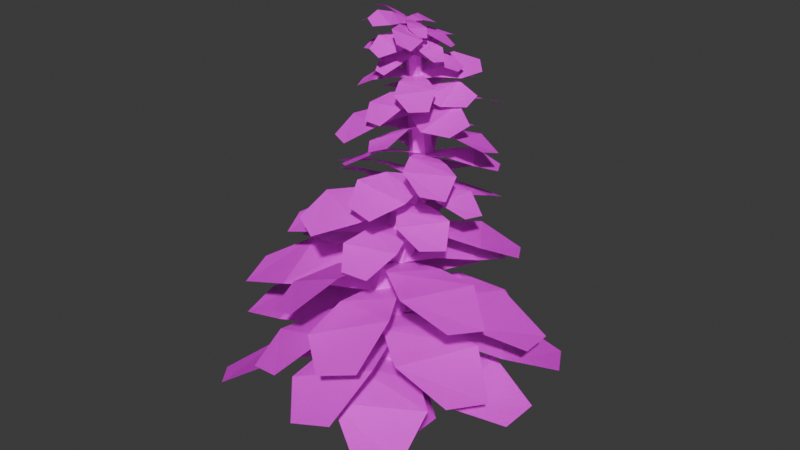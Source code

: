# Source: Tree3.blend  (saved by Blender 4.5.88; exported with 4.5.12 LTS)
import bpy
from mathutils import Matrix  # noqa: F401  (used for matrix-valued properties, if any)

bpy.ops.wm.read_factory_settings(use_empty=True)
scene = bpy.context.scene
scene.name = 'Scene'

# ---- collections
col_collection = bpy.data.collections.new('Collection'); scene.collection.children.link(col_collection)
col_leaves = bpy.data.collections.new('Leaves'); col_collection.children.link(col_leaves)

# ---- images (referenced by path relative to the original .blend; pixels are not part of the script)
import os
ASSET_DIR = os.environ.get("B2B_ASSET_DIR", "")  # directory of the original .blend (textures are referenced by path, not embedded)
HERE = os.path.dirname(os.path.abspath(__file__))  # packed textures are extracted next to this script under _unpacked/

def load_image(name, relpath, width, height, colorspace="sRGB"):
    """Load a texture the original file referenced (path relative to the .blend, or extracted next to this script)."""
    p = next((c for c in (os.path.join(HERE, relpath), os.path.join(ASSET_DIR, relpath)) if relpath and os.path.exists(c)), "")
    if p:
        img = bpy.data.images.load(p, check_existing=True)
        img.name = name
    else:  # same state as the original file: an image datablock whose file is absent (Cycles renders it pink)
        img = bpy.data.images.new(name, width, height)
        img.source = "FILE"
        img.filepath = "//" + (relpath or name)
    img.colorspace_settings.name = colorspace
    return img
img_endesga_x64_png_001 = load_image('endesga x64.png.001', 'endesga x64.png', 1024, 1024, 'sRGB')

# ---- materials (node trees are filled in below, after node groups)
mat_material = bpy.data.materials.new('Material')
mat_material.alpha_threshold = 0.0
mat_material.roughness = 0.5
mat_material.line_color = (0.0, 0.0, 0.0, 1.0)

# ---- material node trees
mat_material.use_nodes = True; mat_material.node_tree.nodes.clear()
_N = mat_material.node_tree.nodes; _L = mat_material.node_tree.links
n0 = _N.new('ShaderNodeOutputMaterial'); n0.name = 'Material Output'; n0.location = (300, 300)
n1 = _N.new('ShaderNodeBsdfPrincipled'); n1.name = 'Principled BSDF'; n1.location = (10, 300)
n1.inputs[3].default_value = 1.45
n2 = _N.new('ShaderNodeTexImage'); n2.name = 'Image Texture'; n2.location = (-325, 291)
n2.image = img_endesga_x64_png_001
_L.new(n1.outputs[0], n0.inputs[0])
_L.new(n2.outputs[0], n1.inputs[0])
n0.is_active_output = True

# ---- world
world_world = bpy.data.worlds.new('World'); scene.world = world_world
world_world.use_nodes = True; world_world.node_tree.nodes.clear()
_N = world_world.node_tree.nodes; _L = world_world.node_tree.links
n0 = _N.new('ShaderNodeOutputWorld'); n0.name = 'World Output'; n0.location = (300, 300)
n1 = _N.new('ShaderNodeBackground'); n1.name = 'Background'; n1.location = (10, 300)
n1.inputs[0].default_value = (0.05088, 0.05088, 0.05088, 1.0)
_L.new(n1.outputs[0], n0.inputs[0])
n0.is_active_output = True
world_world.color = (0.05088, 0.05088, 0.05088)
world_world.sun_shadow_jitter_overblur = 0.0

# ---- meshes
me_cylinder = bpy.data.meshes.new('Cylinder')
me_cylinder.from_pydata([(0.0, 1.374, 1.192e-07), (0.0, 0.226, 2.0), (1.19, 0.687, 1.192e-07), (0.1957, 0.113, 2.0), (1.19, -0.687, 1.192e-07), (0.1957, -0.113, 2.0), (0.0, -1.374, 1.192e-07), (0.0, -0.226, 2.0), (-1.19, -0.687, 1.192e-07), (-0.1957, -0.113, 2.0), (-1.19, 0.687, 1.192e-07), (-0.1957, 0.113, 2.0), (-0.8069, 0.00809, 0.6667), (-0.2788, 1.747, 1.336), (0.2256, 1.456, 1.336), (0.05915, -0.4919, 0.6667), (0.2256, 0.8732, 1.336), (0.05915, -1.492, 0.6667), (-0.2788, 0.582, 1.336), (-0.8069, -1.992, 0.6667), (-0.7833, 0.8732, 1.336), (-1.673, -1.492, 0.6667), (-0.7833, 1.456, 1.336), (-1.673, -0.4919, 0.6667)], [], [(13, 1, 3, 14), (14, 3, 5, 16), (16, 5, 7, 18), (18, 7, 9, 20), (3, 1, 11, 9, 7, 5), (20, 9, 11, 22), (22, 11, 1, 13), (0, 2, 4, 6, 8, 10), (10, 23, 12, 0), (23, 22, 13, 12), (8, 21, 23, 10), (21, 20, 22, 23), (6, 19, 21, 8), (19, 18, 20, 21), (4, 17, 19, 6), (17, 16, 18, 19), (2, 15, 17, 4), (15, 14, 16, 17), (0, 12, 15, 2), (12, 13, 14, 15)])
_uv = me_cylinder.uv_layers.new(name='UVMap')
_uv.uv.foreach_set('vector', [0.3917, 0.1237, 0.3918, 0.1738, 0.3918, 0.1738, 0.3918, 0.1237, 0.3918, 0.1237, 0.3918, 0.1738, 0.3918, 0.1738, 0.3918, 0.1237, 0.3918, 0.1237, 0.3918, 0.1738, 0.3918, 0.1738, 0.3917, 0.1237, 0.3917, 0.1237, 0.3918, 0.1738, 0.3917, 0.1738, 0.3916, 0.1237, 0.3918, 0.1738, 0.3918, 0.1738, 0.3917, 0.1738, 0.3917, 0.1738, 0.3918, 0.1738, 0.3918, 0.1738, 0.3916, 0.1237, 0.3917, 0.1738, 0.3917, 0.1738, 0.3916, 0.1237, 0.3916, 0.1237, 0.3917, 0.1738, 0.3918, 0.1738, 0.3917, 0.1237, 0.3918, 0.02274, 0.392, 0.02274, 0.392, 0.02274, 0.3918, 0.02274, 0.3915, 0.02274, 0.3915, 0.02274, 0.3915, 0.02274, 0.3914, 0.0731, 0.3916, 0.0731, 0.3918, 0.02274, 0.3914, 0.0731, 0.3916, 0.1237, 0.3917, 0.1237, 0.3916, 0.0731, 0.3915, 0.02274, 0.3914, 0.0731, 0.3914, 0.0731, 0.3915, 0.02274, 0.3914, 0.0731, 0.3916, 0.1237, 0.3916, 0.1237, 0.3914, 0.0731, 0.3918, 0.02274, 0.3916, 0.0731, 0.3914, 0.0731, 0.3915, 0.02274, 0.3916, 0.0731, 0.3917, 0.1237, 0.3916, 0.1237, 0.3914, 0.0731, 0.392, 0.02274, 0.3918, 0.0731, 0.3916, 0.0731, 0.3918, 0.02274, 0.3918, 0.0731, 0.3918, 0.1237, 0.3917, 0.1237, 0.3916, 0.0731, 0.392, 0.02274, 0.3918, 0.0731, 0.3918, 0.0731, 0.392, 0.02274, 0.3918, 0.0731, 0.3918, 0.1237, 0.3918, 0.1237, 0.3918, 0.0731, 0.3918, 0.02274, 0.3916, 0.0731, 0.3918, 0.0731, 0.392, 0.02274, 0.3916, 0.0731, 0.3917, 0.1237, 0.3918, 0.1237, 0.3918, 0.0731])
me_cylinder.materials.append(mat_material)
me_cylinder.update()
me_plane = bpy.data.meshes.new('Plane')
me_plane.from_pydata([(-6.417e-08, -0.6992, 0.0), (2.604, -0.7825, -0.3514), (-5.952e-08, 0.6992, 0.0), (2.604, 1.218, -0.3514), (0.8608, -1.537, 0.2514), (1.772, -2.115, 0.0975), (1.648, 1.998, 0.296), (0.8608, 1.409, 0.2514)], [], [(5, 1, 3, 6), (0, 4, 7, 2), (4, 5, 6, 7)])
_uv = me_plane.uv_layers.new(name='UVMap')
_uv.uv.foreach_set('vector', [0.3287, 0.269, 0.3282, 0.3858, 0.3282, 0.3858, 0.3289, 0.2516, 0.3286, 0.02009, 0.3289, 0.141, 0.3289, 0.141, 0.3286, 0.02009, 0.3289, 0.141, 0.3287, 0.269, 0.3289, 0.2516, 0.3289, 0.141])
me_plane.materials.append(mat_material)
me_plane.update()

# ---- objects
ob_cylinder = bpy.data.objects.new('Cylinder', me_cylinder)
ob_plane = bpy.data.objects.new('Plane', me_plane)
ob_plane_001 = bpy.data.objects.new('Plane.001', me_plane)
ob_plane_002 = bpy.data.objects.new('Plane.002', me_plane)
ob_plane_003 = bpy.data.objects.new('Plane.003', me_plane)
ob_plane_004 = bpy.data.objects.new('Plane.004', me_plane)
ob_plane_005 = bpy.data.objects.new('Plane.005', me_plane)
ob_plane_006 = bpy.data.objects.new('Plane.006', me_plane)
ob_plane_007 = bpy.data.objects.new('Plane.007', me_plane)
ob_plane_008 = bpy.data.objects.new('Plane.008', me_plane)
ob_plane_009 = bpy.data.objects.new('Plane.009', me_plane)
ob_plane_010 = bpy.data.objects.new('Plane.010', me_plane)
ob_plane_011 = bpy.data.objects.new('Plane.011', me_plane)
ob_plane_012 = bpy.data.objects.new('Plane.012', me_plane)
ob_plane_013 = bpy.data.objects.new('Plane.013', me_plane)
ob_plane_014 = bpy.data.objects.new('Plane.014', me_plane)
ob_plane_015 = bpy.data.objects.new('Plane.015', me_plane)
ob_plane_016 = bpy.data.objects.new('Plane.016', me_plane)
ob_plane_017 = bpy.data.objects.new('Plane.017', me_plane)
ob_plane_018 = bpy.data.objects.new('Plane.018', me_plane)
ob_plane_019 = bpy.data.objects.new('Plane.019', me_plane)
ob_plane_020 = bpy.data.objects.new('Plane.020', me_plane)
ob_plane_021 = bpy.data.objects.new('Plane.021', me_plane)
ob_plane_022 = bpy.data.objects.new('Plane.022', me_plane)
ob_plane_023 = bpy.data.objects.new('Plane.023', me_plane)
ob_plane_024 = bpy.data.objects.new('Plane.024', me_plane)
ob_plane_025 = bpy.data.objects.new('Plane.025', me_plane)
ob_plane_026 = bpy.data.objects.new('Plane.026', me_plane)
ob_plane_027 = bpy.data.objects.new('Plane.027', me_plane)
ob_plane_028 = bpy.data.objects.new('Plane.028', me_plane)
ob_plane_029 = bpy.data.objects.new('Plane.029', me_plane)
ob_plane_030 = bpy.data.objects.new('Plane.030', me_plane)
ob_plane_031 = bpy.data.objects.new('Plane.031', me_plane)
ob_plane_032 = bpy.data.objects.new('Plane.032', me_plane)
ob_plane_033 = bpy.data.objects.new('Plane.033', me_plane)
ob_plane_034 = bpy.data.objects.new('Plane.034', me_plane)
ob_plane_035 = bpy.data.objects.new('Plane.035', me_plane)
ob_plane_036 = bpy.data.objects.new('Plane.036', me_plane)
ob_plane_037 = bpy.data.objects.new('Plane.037', me_plane)
ob_plane_038 = bpy.data.objects.new('Plane.038', me_plane)
ob_plane_039 = bpy.data.objects.new('Plane.039', me_plane)
ob_plane_040 = bpy.data.objects.new('Plane.040', me_plane)
ob_plane_041 = bpy.data.objects.new('Plane.041', me_plane)
ob_plane_042 = bpy.data.objects.new('Plane.042', me_plane)
ob_plane_043 = bpy.data.objects.new('Plane.043', me_plane)
ob_plane_044 = bpy.data.objects.new('Plane.044', me_plane)
ob_plane_045 = bpy.data.objects.new('Plane.045', me_plane)
ob_plane_046 = bpy.data.objects.new('Plane.046', me_plane)
ob_plane_047 = bpy.data.objects.new('Plane.047', me_plane)
ob_plane_048 = bpy.data.objects.new('Plane.048', me_plane)
ob_plane_049 = bpy.data.objects.new('Plane.049', me_plane)
ob_plane_050 = bpy.data.objects.new('Plane.050', me_plane)
ob_plane_051 = bpy.data.objects.new('Plane.051', me_plane)
ob_plane_052 = bpy.data.objects.new('Plane.052', me_plane)
ob_plane_053 = bpy.data.objects.new('Plane.053', me_plane)
ob_plane_054 = bpy.data.objects.new('Plane.054', me_plane)
ob_plane_055 = bpy.data.objects.new('Plane.055', me_plane)
ob_plane_056 = bpy.data.objects.new('Plane.056', me_plane)
ob_plane_057 = bpy.data.objects.new('Plane.057', me_plane)
ob_plane_058 = bpy.data.objects.new('Plane.058', me_plane)
ob_plane_059 = bpy.data.objects.new('Plane.059', me_plane)
ob_plane_060 = bpy.data.objects.new('Plane.060', me_plane)
ob_plane_061 = bpy.data.objects.new('Plane.061', me_plane)
ob_plane_062 = bpy.data.objects.new('Plane.062', me_plane)
ob_plane_063 = bpy.data.objects.new('Plane.063', me_plane)
ob_plane_064 = bpy.data.objects.new('Plane.064', me_plane)
ob_plane_065 = bpy.data.objects.new('Plane.065', me_plane)
ob_plane_066 = bpy.data.objects.new('Plane.066', me_plane)
ob_plane_067 = bpy.data.objects.new('Plane.067', me_plane)

# ---- transforms, parenting, visibility, modifiers, constraints
ob_cylinder.location = (0.0, 0.0, 0.0)
ob_cylinder.scale = (0.5849, 0.5849, 6.0)
ob_plane.location = (-0.3277, -0.3248, 2.332)
ob_plane.scale = (1.643, 0.6049, 1.0)
ob_plane_001.location = (-0.504, -0.3248, 3.723)
ob_plane_001.rotation_euler = (0.0, -0.0, 0.9255)
ob_plane_001.scale = (1.405, 0.5173, 0.8551)
ob_plane_002.location = (-0.3277, -0.3248, 2.332)
ob_plane_002.rotation_euler = (-0.1878, 0.02316, 1.934)
ob_plane_002.scale = (1.933, 0.712, 1.177)
ob_plane_003.location = (-0.3277, -0.3248, 2.332)
ob_plane_003.rotation_euler = (0.2825, 0.03043, 3.89)
ob_plane_003.scale = (1.852, 0.682, 1.127)
ob_plane_004.location = (-0.3277, -0.3248, 2.332)
ob_plane_004.rotation_euler = (-0.1744, 0.04375, 5.29)
ob_plane_004.scale = (1.656, 0.6099, 1.008)
ob_plane_005.location = (-0.504, -0.3248, 3.723)
ob_plane_005.rotation_euler = (-0.1878, 0.02316, 2.646)
ob_plane_005.scale = (1.653, 0.6088, 1.006)
ob_plane_006.location = (-0.504, -0.3248, 3.723)
ob_plane_006.rotation_euler = (0.2825, 0.03043, 4.45)
ob_plane_006.scale = (1.584, 0.5832, 0.9641)
ob_plane_007.location = (-0.504, -0.3248, 3.723)
ob_plane_007.rotation_euler = (-0.1744, 0.04375, 5.868)
ob_plane_007.scale = (1.703, 0.627, 1.037)
ob_plane_008.location = (-0.3865, -0.3248, 4.546)
ob_plane_008.rotation_euler = (0.0, -0.0, 1.496)
ob_plane_008.scale = (1.405, 0.5173, 0.8551)
ob_plane_009.location = (-0.3865, -0.3248, 4.546)
ob_plane_009.rotation_euler = (-0.1878, 0.02316, 3.43)
ob_plane_009.scale = (1.653, 0.6088, 1.006)
ob_plane_010.location = (-0.3865, -0.3248, 4.546)
ob_plane_010.rotation_euler = (0.2825, 0.03043, 5.02)
ob_plane_010.scale = (1.584, 0.5832, 0.9641)
ob_plane_011.location = (-0.3865, -0.3248, 4.546)
ob_plane_011.rotation_euler = (-0.1744, 0.04375, 6.438)
ob_plane_011.scale = (1.703, 0.627, 1.037)
ob_plane_012.location = (-0.3865, -0.3248, 3.116)
ob_plane_012.rotation_euler = (0.0, -0.0, 1.352)
ob_plane_012.scale = (1.52, 0.5597, 0.9253)
ob_plane_013.location = (-0.3865, -0.3248, 3.116)
ob_plane_013.rotation_euler = (-0.1878, 0.02316, 3.286)
ob_plane_013.scale = (1.789, 0.6588, 1.089)
ob_plane_014.location = (-0.3865, -0.3248, 3.116)
ob_plane_014.rotation_euler = (0.2825, 0.03043, 4.876)
ob_plane_014.scale = (1.714, 0.631, 1.043)
ob_plane_015.location = (-0.3865, -0.3248, 3.116)
ob_plane_015.rotation_euler = (-0.1744, 0.04375, 6.791)
ob_plane_015.scale = (1.843, 0.6785, 1.122)
ob_plane_016.location = (-0.406, -0.3248, 5.271)
ob_plane_016.rotation_euler = (-0.08371, -0.006301, 0.9525)
ob_plane_016.scale = (1.246, 0.4587, 0.7583)
ob_plane_017.location = (-0.406, -0.3248, 5.454)
ob_plane_017.rotation_euler = (-0.1638, 0.1036, 2.888)
ob_plane_017.scale = (1.466, 0.5399, 0.8925)
ob_plane_018.location = (-0.406, -0.3248, 5.271)
ob_plane_018.rotation_euler = (0.3625, 0.004959, 4.478)
ob_plane_018.scale = (1.404, 0.5171, 0.8549)
ob_plane_019.location = (-0.406, -0.3248, 5.271)
ob_plane_019.rotation_euler = (-0.1874, -0.03919, 5.895)
ob_plane_019.scale = (1.51, 0.556, 0.9192)
ob_plane_020.location = (-0.2691, 0.1172, 6.19)
ob_plane_020.rotation_euler = (-0.05419, 0.0147, 4.871)
ob_plane_020.scale = (1.036, 0.3815, 0.6307)
ob_plane_021.location = (-0.2691, 0.1172, 6.09)
ob_plane_021.rotation_euler = (-0.1547, 0.06855, 6.807)
ob_plane_021.scale = (1.219, 0.449, 0.7423)
ob_plane_022.location = (-0.2691, 0.1172, 6.09)
ob_plane_022.rotation_euler = (0.3273, -0.003458, 8.396)
ob_plane_022.scale = (1.168, 0.4301, 0.711)
ob_plane_023.location = (-0.2691, 0.1172, 6.09)
ob_plane_023.rotation_euler = (-0.2011, -0.005654, 9.813)
ob_plane_023.scale = (1.256, 0.4625, 0.7645)
ob_plane_024.location = (-0.2751, 0.3186, 6.877)
ob_plane_024.rotation_euler = (-0.09785, 0.02165, 5.614)
ob_plane_024.scale = (0.962, 0.3543, 0.5856)
ob_plane_025.location = (-0.2751, 0.3186, 6.877)
ob_plane_025.rotation_euler = (-0.1325, 0.1068, 7.553)
ob_plane_025.scale = (1.132, 0.417, 0.6893)
ob_plane_026.location = (-0.2751, 0.3186, 6.877)
ob_plane_026.rotation_euler = (0.3652, -0.02625, 9.14)
ob_plane_026.scale = (1.085, 0.3994, 0.6602)
ob_plane_027.location = (-0.2751, 0.3186, 6.877)
ob_plane_027.rotation_euler = (-0.2179, -0.04657, 10.56)
ob_plane_027.scale = (1.166, 0.4294, 0.7099)
ob_plane_028.location = (-0.07302, 0.5173, 7.504)
ob_plane_028.rotation_euler = (-0.1407, 0.07564, 6.079)
ob_plane_028.scale = (0.8242, 0.3035, 0.5018)
ob_plane_029.location = (-0.07302, 0.5173, 7.504)
ob_plane_029.rotation_euler = (-0.06614, 0.1269, 8.028)
ob_plane_029.scale = (0.9701, 0.3572, 0.5906)
ob_plane_030.location = (-0.07302, 0.5173, 7.504)
ob_plane_030.rotation_euler = (0.3846, -0.09234, 9.605)
ob_plane_030.scale = (0.9292, 0.3422, 0.5657)
ob_plane_031.location = (-0.07302, 0.5173, 7.504)
ob_plane_031.rotation_euler = (-0.2804, -0.07563, 11.03)
ob_plane_031.scale = (0.9991, 0.3679, 0.6082)
ob_plane_032.location = (0.02493, 0.6202, 8.229)
ob_plane_032.rotation_euler = (-0.05745, 0.04682, 6.786)
ob_plane_032.scale = (0.7576, 0.279, 0.4612)
ob_plane_033.location = (0.02493, 0.6202, 8.229)
ob_plane_033.rotation_euler = (-0.1235, 0.06008, 8.724)
ob_plane_033.scale = (0.8917, 0.3283, 0.5428)
ob_plane_034.location = (0.02493, 0.6202, 8.229)
ob_plane_034.rotation_euler = (0.3183, -0.03446, 10.31)
ob_plane_034.scale = (0.8541, 0.3145, 0.5199)
ob_plane_035.location = (0.02493, 0.6202, 8.229)
ob_plane_035.rotation_euler = (-0.2331, -0.001495, 11.73)
ob_plane_035.scale = (0.9183, 0.3382, 0.559)
ob_plane_036.location = (-0.03384, 0.5178, 8.973)
ob_plane_036.rotation_euler = (-0.1585, 0.1152, 7.549)
ob_plane_036.scale = (0.7353, 0.2708, 0.4476)
ob_plane_037.location = (-0.03384, 0.5178, 8.973)
ob_plane_037.rotation_euler = (-0.02246, 0.1287, 9.505)
ob_plane_037.scale = (0.8654, 0.3187, 0.5268)
ob_plane_038.location = (-0.03384, 0.5178, 8.973)
ob_plane_038.rotation_euler = (0.3862, -0.1357, 11.08)
ob_plane_038.scale = (0.829, 0.3053, 0.5046)
ob_plane_039.location = (-0.03384, 0.5178, 8.973)
ob_plane_039.rotation_euler = (-0.3232, -0.08344, 12.5)
ob_plane_039.scale = (0.8913, 0.3282, 0.5426)
ob_plane_040.location = (-0.09261, 0.4233, 9.522)
ob_plane_040.rotation_euler = (-0.1417, 0.1204, 8.577)
ob_plane_040.scale = (0.7353, 0.2708, 0.4476)
ob_plane_041.location = (-0.09261, 0.4233, 9.522)
ob_plane_041.rotation_euler = (-0.02386, 0.1113, 10.53)
ob_plane_041.scale = (0.8654, 0.3187, 0.5268)
ob_plane_042.location = (-0.09261, 0.4233, 9.522)
ob_plane_042.rotation_euler = (0.3687, -0.1342, 12.11)
ob_plane_042.scale = (0.829, 0.3053, 0.5046)
ob_plane_043.location = (-0.09261, 0.4233, 9.522)
ob_plane_043.rotation_euler = (-0.3243, -0.06608, 13.53)
ob_plane_043.scale = (0.8913, 0.3282, 0.5426)
ob_plane_044.location = (-0.09261, 0.3775, 10.03)
ob_plane_044.rotation_euler = (-0.1417, 0.1204, 9.013)
ob_plane_044.scale = (0.5853, 0.2155, 0.3563)
ob_plane_045.location = (-0.09261, 0.3775, 10.03)
ob_plane_045.rotation_euler = (-0.02386, 0.1113, 10.97)
ob_plane_045.scale = (0.6889, 0.2537, 0.4194)
ob_plane_046.location = (-0.09261, 0.3775, 10.03)
ob_plane_046.rotation_euler = (0.3687, -0.1342, 12.54)
ob_plane_046.scale = (0.6599, 0.243, 0.4017)
ob_plane_047.location = (-0.09261, 0.3775, 10.03)
ob_plane_047.rotation_euler = (-0.3243, -0.06608, 13.97)
ob_plane_047.scale = (0.7096, 0.2613, 0.4319)
ob_plane_048.location = (-0.05343, 0.2009, 10.54)
ob_plane_048.rotation_euler = (-0.1611, 0.1642, 9.743)
ob_plane_048.scale = (0.5853, 0.2155, 0.3563)
ob_plane_049.location = (-0.05343, 0.2009, 10.54)
ob_plane_049.rotation_euler = (0.02419, 0.1125, 11.71)
ob_plane_049.scale = (0.6889, 0.2537, 0.4194)
ob_plane_050.location = (-0.05343, 0.2009, 10.54)
ob_plane_050.rotation_euler = (0.3699, -0.182, 13.27)
ob_plane_050.scale = (0.6599, 0.243, 0.4017)
ob_plane_051.location = (-0.05343, 0.2009, 10.54)
ob_plane_051.rotation_euler = (-0.3715, -0.07413, 14.7)
ob_plane_051.scale = (0.7096, 0.2613, 0.4319)
ob_plane_052.location = (-0.03384, 0.1141, 11.15)
ob_plane_052.rotation_euler = (-0.1611, 0.1642, 10.84)
ob_plane_052.scale = (0.4369, 0.1609, 0.266)
ob_plane_053.location = (-0.03384, 0.1141, 11.15)
ob_plane_053.rotation_euler = (0.02419, 0.1125, 12.8)
ob_plane_053.scale = (0.5142, 0.1894, 0.313)
ob_plane_054.location = (-0.03384, 0.1141, 11.15)
ob_plane_054.rotation_euler = (0.3699, -0.182, 14.37)
ob_plane_054.scale = (0.4926, 0.1814, 0.2999)
ob_plane_055.location = (-0.03384, 0.1141, 11.15)
ob_plane_055.rotation_euler = (-0.3715, -0.07413, 15.8)
ob_plane_055.scale = (0.5296, 0.195, 0.3224)
ob_plane_056.location = (0.1033, 0.1299, 11.54)
ob_plane_056.rotation_euler = (-0.1013, 0.173, 12.16)
ob_plane_056.scale = (0.4369, 0.1609, 0.266)
ob_plane_057.location = (0.1033, 0.1299, 11.54)
ob_plane_057.rotation_euler = (0.01015, 0.05454, 14.11)
ob_plane_057.scale = (0.5142, 0.1894, 0.313)
ob_plane_058.location = (0.1033, 0.1299, 11.54)
ob_plane_058.rotation_euler = (0.311, -0.1678, 15.69)
ob_plane_058.scale = (0.4926, 0.1814, 0.2999)
ob_plane_059.location = (0.1033, 0.1299, 11.54)
ob_plane_059.rotation_euler = (-0.366, -0.01473, 17.1)
ob_plane_059.scale = (0.5296, 0.195, 0.3224)
ob_plane_060.location = (-0.002041, 0.03919, 11.82)
ob_plane_060.rotation_euler = (-0.128, 0.2327, 12.88)
ob_plane_060.scale = (0.4369, 0.1609, 0.266)
ob_plane_061.location = (-0.002041, 0.03919, 11.82)
ob_plane_061.rotation_euler = (0.07542, 0.05644, 14.84)
ob_plane_061.scale = (0.5142, 0.1894, 0.313)
ob_plane_062.location = (-0.002041, 0.03919, 11.82)
ob_plane_062.rotation_euler = (0.3125, -0.233, 16.41)
ob_plane_062.scale = (0.4926, 0.1814, 0.2999)
ob_plane_063.location = (-0.002041, 0.03919, 11.82)
ob_plane_063.rotation_euler = (-0.4302, -0.02603, 17.83)
ob_plane_063.scale = (0.5296, 0.195, 0.3224)
ob_plane_064.location = (-0.0551, -0.03917, 12.03)
ob_plane_064.rotation_euler = (-0.1839, 0.1707, 12.09)
ob_plane_064.scale = (0.3412, 0.1256, 0.2077)
ob_plane_065.location = (-0.0551, -0.08299, 12.02)
ob_plane_065.rotation_euler = (0.1046, 0.1683, 14.03)
ob_plane_065.scale = (0.4016, 0.1479, 0.2445)
ob_plane_066.location = (-0.0551, -0.08299, 12.0)
ob_plane_066.rotation_euler = (0.4281, -0.2608, 15.57)
ob_plane_066.scale = (0.3847, 0.1416, 0.2342)
ob_plane_067.location = (-0.0551, -0.08299, 12.02)
ob_plane_067.rotation_euler = (-0.4665, -0.2064, 17.0)
ob_plane_067.scale = (0.4136, 0.1523, 0.2518)

# ---- collection membership
col_collection.objects.link(ob_cylinder)
col_leaves.objects.link(ob_plane)
col_leaves.objects.link(ob_plane_001)
col_leaves.objects.link(ob_plane_002)
col_leaves.objects.link(ob_plane_003)
col_leaves.objects.link(ob_plane_004)
col_leaves.objects.link(ob_plane_005)
col_leaves.objects.link(ob_plane_006)
col_leaves.objects.link(ob_plane_007)
col_leaves.objects.link(ob_plane_008)
col_leaves.objects.link(ob_plane_009)
col_leaves.objects.link(ob_plane_010)
col_leaves.objects.link(ob_plane_011)
col_leaves.objects.link(ob_plane_012)
col_leaves.objects.link(ob_plane_013)
col_leaves.objects.link(ob_plane_014)
col_leaves.objects.link(ob_plane_015)
col_leaves.objects.link(ob_plane_016)
col_leaves.objects.link(ob_plane_017)
col_leaves.objects.link(ob_plane_018)
col_leaves.objects.link(ob_plane_019)
col_leaves.objects.link(ob_plane_020)
col_leaves.objects.link(ob_plane_021)
col_leaves.objects.link(ob_plane_022)
col_leaves.objects.link(ob_plane_023)
col_leaves.objects.link(ob_plane_024)
col_leaves.objects.link(ob_plane_025)
col_leaves.objects.link(ob_plane_026)
col_leaves.objects.link(ob_plane_027)
col_leaves.objects.link(ob_plane_028)
col_leaves.objects.link(ob_plane_029)
col_leaves.objects.link(ob_plane_030)
col_leaves.objects.link(ob_plane_031)
col_leaves.objects.link(ob_plane_032)
col_leaves.objects.link(ob_plane_033)
col_leaves.objects.link(ob_plane_034)
col_leaves.objects.link(ob_plane_035)
col_leaves.objects.link(ob_plane_036)
col_leaves.objects.link(ob_plane_037)
col_leaves.objects.link(ob_plane_038)
col_leaves.objects.link(ob_plane_039)
col_leaves.objects.link(ob_plane_040)
col_leaves.objects.link(ob_plane_041)
col_leaves.objects.link(ob_plane_042)
col_leaves.objects.link(ob_plane_043)
col_leaves.objects.link(ob_plane_044)
col_leaves.objects.link(ob_plane_045)
col_leaves.objects.link(ob_plane_046)
col_leaves.objects.link(ob_plane_047)
col_leaves.objects.link(ob_plane_048)
col_leaves.objects.link(ob_plane_049)
col_leaves.objects.link(ob_plane_050)
col_leaves.objects.link(ob_plane_051)
col_leaves.objects.link(ob_plane_052)
col_leaves.objects.link(ob_plane_053)
col_leaves.objects.link(ob_plane_054)
col_leaves.objects.link(ob_plane_055)
col_leaves.objects.link(ob_plane_056)
col_leaves.objects.link(ob_plane_057)
col_leaves.objects.link(ob_plane_058)
col_leaves.objects.link(ob_plane_059)
col_leaves.objects.link(ob_plane_060)
col_leaves.objects.link(ob_plane_061)
col_leaves.objects.link(ob_plane_062)
col_leaves.objects.link(ob_plane_063)
col_leaves.objects.link(ob_plane_064)
col_leaves.objects.link(ob_plane_065)
col_leaves.objects.link(ob_plane_066)
col_leaves.objects.link(ob_plane_067)

# ---- scene / render settings (as saved in the file)
scene.frame_start = 1; scene.frame_end = 250; scene.frame_set(27)
scene.render.engine = 'BLENDER_EEVEE_NEXT'
bpy.context.view_layer.update()

# ---- added for rendering (the .blend has no active camera and no usable light): camera, sun
cam_auto = bpy.data.cameras.new('AutoCamera')
cam_auto.lens = 50.0
cam_auto.sensor_width = 36.0
cam_auto.clip_end = 1000.0
ob_auto_camera = bpy.data.objects.new('AutoCamera', cam_auto)
scene.collection.objects.link(ob_auto_camera)
ob_auto_camera.location = (16.891, -20.6871, 20.0109)
ob_auto_camera.rotation_euler = (1.09748, -7.21219e-08, 0.694738)
scene.camera = ob_auto_camera
light_auto_sun = bpy.data.lights.new('AutoSun', 'SUN')
light_auto_sun.energy = 3.0
light_auto_sun.angle = 0.0523599
ob_auto_sun = bpy.data.objects.new('AutoSun', light_auto_sun)
scene.collection.objects.link(ob_auto_sun)
ob_auto_sun.rotation_euler = (0.872665, 0.174533, 0.523599)
bpy.context.view_layer.update()
